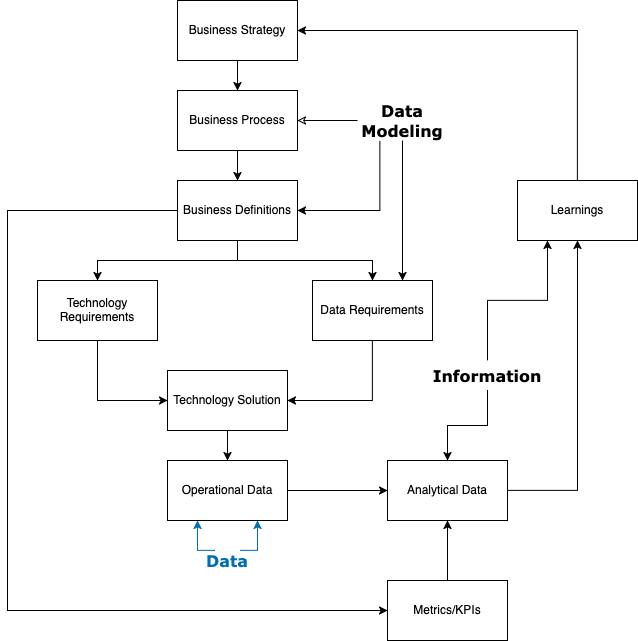

The diagram above was exported from draw.io. Its source (the exported page's mxGraphModel, read from the mxfile embedded in the PNG):
<mxGraphModel dx="1128" dy="657" grid="1" gridSize="10" guides="1" tooltips="1" connect="1" arrows="1" fold="1" page="1" pageScale="1" pageWidth="850" pageHeight="1100" math="0" shadow="0">
  <root>
    <mxCell id="0" />
    <mxCell id="1" parent="0" />
    <mxCell id="p3Wr8mUy-7n9MHt7UD00-17" style="edgeStyle=orthogonalEdgeStyle;rounded=0;orthogonalLoop=1;jettySize=auto;html=1;exitX=1;exitY=0.5;exitDx=0;exitDy=0;entryX=0;entryY=0.5;entryDx=0;entryDy=0;" edge="1" parent="1" source="p3Wr8mUy-7n9MHt7UD00-1" target="p3Wr8mUy-7n9MHt7UD00-2">
      <mxGeometry relative="1" as="geometry" />
    </mxCell>
    <mxCell id="p3Wr8mUy-7n9MHt7UD00-1" value="Operational Data" style="rounded=0;whiteSpace=wrap;html=1;" vertex="1" parent="1">
      <mxGeometry x="220" y="550" width="120" height="60" as="geometry" />
    </mxCell>
    <mxCell id="p3Wr8mUy-7n9MHt7UD00-22" style="edgeStyle=orthogonalEdgeStyle;rounded=0;orthogonalLoop=1;jettySize=auto;html=1;exitX=1;exitY=0.5;exitDx=0;exitDy=0;entryX=0.5;entryY=1;entryDx=0;entryDy=0;" edge="1" parent="1" source="p3Wr8mUy-7n9MHt7UD00-2" target="p3Wr8mUy-7n9MHt7UD00-21">
      <mxGeometry relative="1" as="geometry" />
    </mxCell>
    <mxCell id="p3Wr8mUy-7n9MHt7UD00-2" value="Analytical Data" style="rounded=0;whiteSpace=wrap;html=1;" vertex="1" parent="1">
      <mxGeometry x="440" y="550" width="120" height="60" as="geometry" />
    </mxCell>
    <mxCell id="p3Wr8mUy-7n9MHt7UD00-11" style="edgeStyle=orthogonalEdgeStyle;rounded=0;orthogonalLoop=1;jettySize=auto;html=1;exitX=0.5;exitY=1;exitDx=0;exitDy=0;entryX=0.5;entryY=0;entryDx=0;entryDy=0;" edge="1" parent="1" source="p3Wr8mUy-7n9MHt7UD00-3" target="p3Wr8mUy-7n9MHt7UD00-4">
      <mxGeometry relative="1" as="geometry" />
    </mxCell>
    <mxCell id="p3Wr8mUy-7n9MHt7UD00-3" value="Business Strategy" style="rounded=0;whiteSpace=wrap;html=1;" vertex="1" parent="1">
      <mxGeometry x="230" y="90" width="120" height="60" as="geometry" />
    </mxCell>
    <mxCell id="p3Wr8mUy-7n9MHt7UD00-10" style="edgeStyle=orthogonalEdgeStyle;rounded=0;orthogonalLoop=1;jettySize=auto;html=1;exitX=0.5;exitY=1;exitDx=0;exitDy=0;entryX=0.5;entryY=0;entryDx=0;entryDy=0;" edge="1" parent="1" source="p3Wr8mUy-7n9MHt7UD00-4" target="p3Wr8mUy-7n9MHt7UD00-5">
      <mxGeometry relative="1" as="geometry" />
    </mxCell>
    <mxCell id="p3Wr8mUy-7n9MHt7UD00-34" style="edgeStyle=orthogonalEdgeStyle;rounded=0;orthogonalLoop=1;jettySize=auto;html=1;exitX=1;exitY=0.5;exitDx=0;exitDy=0;entryX=0;entryY=0.5;entryDx=0;entryDy=0;strokeColor=light-dark(#000000,#FF0000);startArrow=classic;startFill=0;endArrow=none;" edge="1" parent="1" source="p3Wr8mUy-7n9MHt7UD00-4" target="p3Wr8mUy-7n9MHt7UD00-24">
      <mxGeometry relative="1" as="geometry" />
    </mxCell>
    <mxCell id="p3Wr8mUy-7n9MHt7UD00-4" value="Business Process" style="rounded=0;whiteSpace=wrap;html=1;" vertex="1" parent="1">
      <mxGeometry x="230" y="180" width="120" height="60" as="geometry" />
    </mxCell>
    <mxCell id="p3Wr8mUy-7n9MHt7UD00-8" style="edgeStyle=orthogonalEdgeStyle;rounded=0;orthogonalLoop=1;jettySize=auto;html=1;exitX=0.5;exitY=1;exitDx=0;exitDy=0;entryX=0.5;entryY=0;entryDx=0;entryDy=0;" edge="1" parent="1" source="p3Wr8mUy-7n9MHt7UD00-5" target="p3Wr8mUy-7n9MHt7UD00-7">
      <mxGeometry relative="1" as="geometry" />
    </mxCell>
    <mxCell id="p3Wr8mUy-7n9MHt7UD00-9" style="edgeStyle=orthogonalEdgeStyle;rounded=0;orthogonalLoop=1;jettySize=auto;html=1;exitX=0.5;exitY=1;exitDx=0;exitDy=0;entryX=0.5;entryY=0;entryDx=0;entryDy=0;" edge="1" parent="1" source="p3Wr8mUy-7n9MHt7UD00-5" target="p3Wr8mUy-7n9MHt7UD00-6">
      <mxGeometry relative="1" as="geometry" />
    </mxCell>
    <mxCell id="p3Wr8mUy-7n9MHt7UD00-19" style="edgeStyle=orthogonalEdgeStyle;rounded=0;orthogonalLoop=1;jettySize=auto;html=1;exitX=0;exitY=0.5;exitDx=0;exitDy=0;entryX=0;entryY=0.5;entryDx=0;entryDy=0;" edge="1" parent="1" source="p3Wr8mUy-7n9MHt7UD00-5" target="p3Wr8mUy-7n9MHt7UD00-18">
      <mxGeometry relative="1" as="geometry">
        <Array as="points">
          <mxPoint x="60" y="300" />
          <mxPoint x="60" y="700" />
        </Array>
      </mxGeometry>
    </mxCell>
    <mxCell id="p3Wr8mUy-7n9MHt7UD00-35" style="edgeStyle=orthogonalEdgeStyle;rounded=0;orthogonalLoop=1;jettySize=auto;html=1;exitX=1;exitY=0.5;exitDx=0;exitDy=0;entryX=0.25;entryY=1;entryDx=0;entryDy=0;fillColor=#a20025;strokeColor=light-dark(#000000,#FF0000);startArrow=classic;startFill=1;endArrow=none;" edge="1" parent="1" source="p3Wr8mUy-7n9MHt7UD00-5" target="p3Wr8mUy-7n9MHt7UD00-24">
      <mxGeometry relative="1" as="geometry" />
    </mxCell>
    <mxCell id="p3Wr8mUy-7n9MHt7UD00-5" value="Business Definitions" style="rounded=0;whiteSpace=wrap;html=1;" vertex="1" parent="1">
      <mxGeometry x="230" y="270" width="120" height="60" as="geometry" />
    </mxCell>
    <mxCell id="p3Wr8mUy-7n9MHt7UD00-14" style="edgeStyle=orthogonalEdgeStyle;rounded=0;orthogonalLoop=1;jettySize=auto;html=1;exitX=0.5;exitY=1;exitDx=0;exitDy=0;entryX=0;entryY=0.5;entryDx=0;entryDy=0;" edge="1" parent="1" source="p3Wr8mUy-7n9MHt7UD00-6" target="p3Wr8mUy-7n9MHt7UD00-12">
      <mxGeometry relative="1" as="geometry" />
    </mxCell>
    <mxCell id="p3Wr8mUy-7n9MHt7UD00-6" value="Technology Requirements" style="rounded=0;whiteSpace=wrap;html=1;" vertex="1" parent="1">
      <mxGeometry x="90" y="370" width="120" height="60" as="geometry" />
    </mxCell>
    <mxCell id="p3Wr8mUy-7n9MHt7UD00-15" style="edgeStyle=orthogonalEdgeStyle;rounded=0;orthogonalLoop=1;jettySize=auto;html=1;exitX=0.5;exitY=1;exitDx=0;exitDy=0;entryX=1;entryY=0.5;entryDx=0;entryDy=0;" edge="1" parent="1" source="p3Wr8mUy-7n9MHt7UD00-7" target="p3Wr8mUy-7n9MHt7UD00-12">
      <mxGeometry relative="1" as="geometry" />
    </mxCell>
    <mxCell id="p3Wr8mUy-7n9MHt7UD00-7" value="Data Requirements" style="rounded=0;whiteSpace=wrap;html=1;" vertex="1" parent="1">
      <mxGeometry x="365" y="370" width="120" height="60" as="geometry" />
    </mxCell>
    <mxCell id="p3Wr8mUy-7n9MHt7UD00-16" style="edgeStyle=orthogonalEdgeStyle;rounded=0;orthogonalLoop=1;jettySize=auto;html=1;exitX=0.5;exitY=1;exitDx=0;exitDy=0;entryX=0.5;entryY=0;entryDx=0;entryDy=0;" edge="1" parent="1" source="p3Wr8mUy-7n9MHt7UD00-12" target="p3Wr8mUy-7n9MHt7UD00-1">
      <mxGeometry relative="1" as="geometry" />
    </mxCell>
    <mxCell id="p3Wr8mUy-7n9MHt7UD00-12" value="Technology Solution" style="rounded=0;whiteSpace=wrap;html=1;" vertex="1" parent="1">
      <mxGeometry x="220" y="460" width="120" height="60" as="geometry" />
    </mxCell>
    <mxCell id="p3Wr8mUy-7n9MHt7UD00-20" style="edgeStyle=orthogonalEdgeStyle;rounded=0;orthogonalLoop=1;jettySize=auto;html=1;exitX=0.5;exitY=0;exitDx=0;exitDy=0;entryX=0.5;entryY=1;entryDx=0;entryDy=0;" edge="1" parent="1" source="p3Wr8mUy-7n9MHt7UD00-18" target="p3Wr8mUy-7n9MHt7UD00-2">
      <mxGeometry relative="1" as="geometry" />
    </mxCell>
    <mxCell id="p3Wr8mUy-7n9MHt7UD00-18" value="Metrics/KPIs" style="rounded=0;whiteSpace=wrap;html=1;" vertex="1" parent="1">
      <mxGeometry x="440" y="670" width="120" height="60" as="geometry" />
    </mxCell>
    <mxCell id="p3Wr8mUy-7n9MHt7UD00-23" style="edgeStyle=orthogonalEdgeStyle;rounded=0;orthogonalLoop=1;jettySize=auto;html=1;exitX=0.5;exitY=0;exitDx=0;exitDy=0;entryX=1;entryY=0.5;entryDx=0;entryDy=0;" edge="1" parent="1" source="p3Wr8mUy-7n9MHt7UD00-21" target="p3Wr8mUy-7n9MHt7UD00-3">
      <mxGeometry relative="1" as="geometry" />
    </mxCell>
    <mxCell id="p3Wr8mUy-7n9MHt7UD00-21" value="Learnings" style="rounded=0;whiteSpace=wrap;html=1;" vertex="1" parent="1">
      <mxGeometry x="570" y="270" width="120" height="60" as="geometry" />
    </mxCell>
    <mxCell id="p3Wr8mUy-7n9MHt7UD00-36" style="edgeStyle=orthogonalEdgeStyle;rounded=0;orthogonalLoop=1;jettySize=auto;html=1;exitX=0.5;exitY=1;exitDx=0;exitDy=0;entryX=0.75;entryY=0;entryDx=0;entryDy=0;strokeColor=light-dark(#000000,#FF0000);" edge="1" parent="1" source="p3Wr8mUy-7n9MHt7UD00-24" target="p3Wr8mUy-7n9MHt7UD00-7">
      <mxGeometry relative="1" as="geometry" />
    </mxCell>
    <mxCell id="p3Wr8mUy-7n9MHt7UD00-24" value="&lt;b&gt;&lt;font style=&quot;font-size: 16px;&quot; face=&quot;Verdana&quot;&gt;Data Modeling&lt;/font&gt;&lt;/b&gt;" style="text;html=1;align=center;verticalAlign=middle;whiteSpace=wrap;rounded=0;fontColor=light-dark(#000000,#FF0000);" vertex="1" parent="1">
      <mxGeometry x="410" y="190" width="90" height="40" as="geometry" />
    </mxCell>
    <mxCell id="p3Wr8mUy-7n9MHt7UD00-31" style="edgeStyle=orthogonalEdgeStyle;rounded=0;orthogonalLoop=1;jettySize=auto;html=1;exitX=0.25;exitY=0;exitDx=0;exitDy=0;entryX=0.25;entryY=1;entryDx=0;entryDy=0;fillColor=#1ba1e2;strokeColor=light-dark(#006EAF,#0000FF);" edge="1" parent="1" source="p3Wr8mUy-7n9MHt7UD00-25" target="p3Wr8mUy-7n9MHt7UD00-1">
      <mxGeometry relative="1" as="geometry" />
    </mxCell>
    <mxCell id="p3Wr8mUy-7n9MHt7UD00-32" style="edgeStyle=orthogonalEdgeStyle;rounded=0;orthogonalLoop=1;jettySize=auto;html=1;exitX=0.75;exitY=0;exitDx=0;exitDy=0;entryX=0.75;entryY=1;entryDx=0;entryDy=0;fillColor=#1ba1e2;strokeColor=light-dark(#006EAF,#0000FF);" edge="1" parent="1" source="p3Wr8mUy-7n9MHt7UD00-25" target="p3Wr8mUy-7n9MHt7UD00-1">
      <mxGeometry relative="1" as="geometry" />
    </mxCell>
    <mxCell id="p3Wr8mUy-7n9MHt7UD00-25" value="&lt;font face=&quot;Verdana&quot; style=&quot;font-size: 16px; color: light-dark(rgb(0, 110, 175), rgb(0, 0, 255));&quot;&gt;&lt;b&gt;Data&lt;/b&gt;&lt;/font&gt;" style="text;html=1;align=center;verticalAlign=middle;whiteSpace=wrap;rounded=0;fontColor=light-dark(#000000,#FF0000);" vertex="1" parent="1">
      <mxGeometry x="255" y="640" width="50" height="20" as="geometry" />
    </mxCell>
    <mxCell id="p3Wr8mUy-7n9MHt7UD00-28" style="edgeStyle=orthogonalEdgeStyle;rounded=0;orthogonalLoop=1;jettySize=auto;html=1;exitX=0.5;exitY=0;exitDx=0;exitDy=0;entryX=0.25;entryY=1;entryDx=0;entryDy=0;fillColor=#60a917;strokeColor=light-dark(#000000,#00FF00);" edge="1" parent="1" source="p3Wr8mUy-7n9MHt7UD00-26" target="p3Wr8mUy-7n9MHt7UD00-21">
      <mxGeometry relative="1" as="geometry" />
    </mxCell>
    <mxCell id="p3Wr8mUy-7n9MHt7UD00-29" style="edgeStyle=orthogonalEdgeStyle;rounded=0;orthogonalLoop=1;jettySize=auto;html=1;exitX=0.5;exitY=1;exitDx=0;exitDy=0;entryX=0.5;entryY=0;entryDx=0;entryDy=0;fillColor=#60a917;strokeColor=light-dark(#000000,#00FF00);" edge="1" parent="1" source="p3Wr8mUy-7n9MHt7UD00-26" target="p3Wr8mUy-7n9MHt7UD00-2">
      <mxGeometry relative="1" as="geometry" />
    </mxCell>
    <mxCell id="p3Wr8mUy-7n9MHt7UD00-26" value="&lt;b&gt;&lt;font style=&quot;color: light-dark(rgb(0, 0, 0), rgb(0, 255, 0)); font-size: 16px;&quot; face=&quot;Verdana&quot;&gt;Information&lt;/font&gt;&lt;/b&gt;" style="text;html=1;align=center;verticalAlign=middle;whiteSpace=wrap;rounded=0;fontColor=light-dark(#000000,#FF0000);" vertex="1" parent="1">
      <mxGeometry x="510" y="450" width="60" height="30" as="geometry" />
    </mxCell>
  </root>
</mxGraphModel>